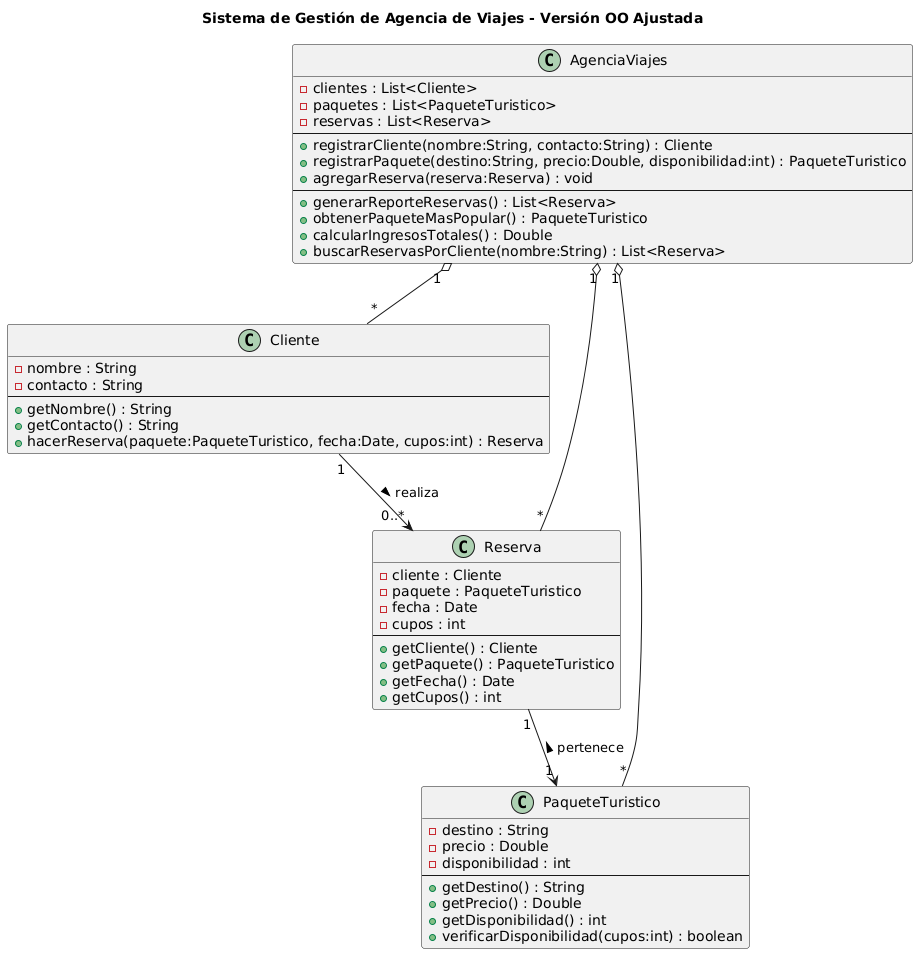

The diagram above was rendered by PlantUML. Its source (embedded in the PNG):
@startuml
title Sistema de Gestión de Agencia de Viajes - Versión OO Ajustada

class Cliente {
  - nombre : String
  - contacto : String
  --
  + getNombre() : String
  + getContacto() : String
  + hacerReserva(paquete:PaqueteTuristico, fecha:Date, cupos:int) : Reserva
}

class PaqueteTuristico {
  - destino : String
  - precio : Double
  - disponibilidad : int
  --
  + getDestino() : String
  + getPrecio() : Double
  + getDisponibilidad() : int
  + verificarDisponibilidad(cupos:int) : boolean
}

class Reserva {
  - cliente : Cliente
  - paquete : PaqueteTuristico
  - fecha : Date
  - cupos : int
  --
  + getCliente() : Cliente
  + getPaquete() : PaqueteTuristico
  + getFecha() : Date
  + getCupos() : int
}

class AgenciaViajes {
  - clientes : List<Cliente>
  - paquetes : List<PaqueteTuristico>
  - reservas : List<Reserva>
  --
  + registrarCliente(nombre:String, contacto:String) : Cliente
  + registrarPaquete(destino:String, precio:Double, disponibilidad:int) : PaqueteTuristico
  + agregarReserva(reserva:Reserva) : void
  --
  + generarReporteReservas() : List<Reserva>
  + obtenerPaqueteMasPopular() : PaqueteTuristico
  + calcularIngresosTotales() : Double
  + buscarReservasPorCliente(nombre:String) : List<Reserva>
}

Cliente "1" --> "0..*" Reserva : realiza >
Reserva "1" --> "1" PaqueteTuristico : < pertenece
AgenciaViajes "1" o-- "*" Cliente
AgenciaViajes "1" o-- "*" PaqueteTuristico
AgenciaViajes "1" o-- "*" Reserva
@enduml